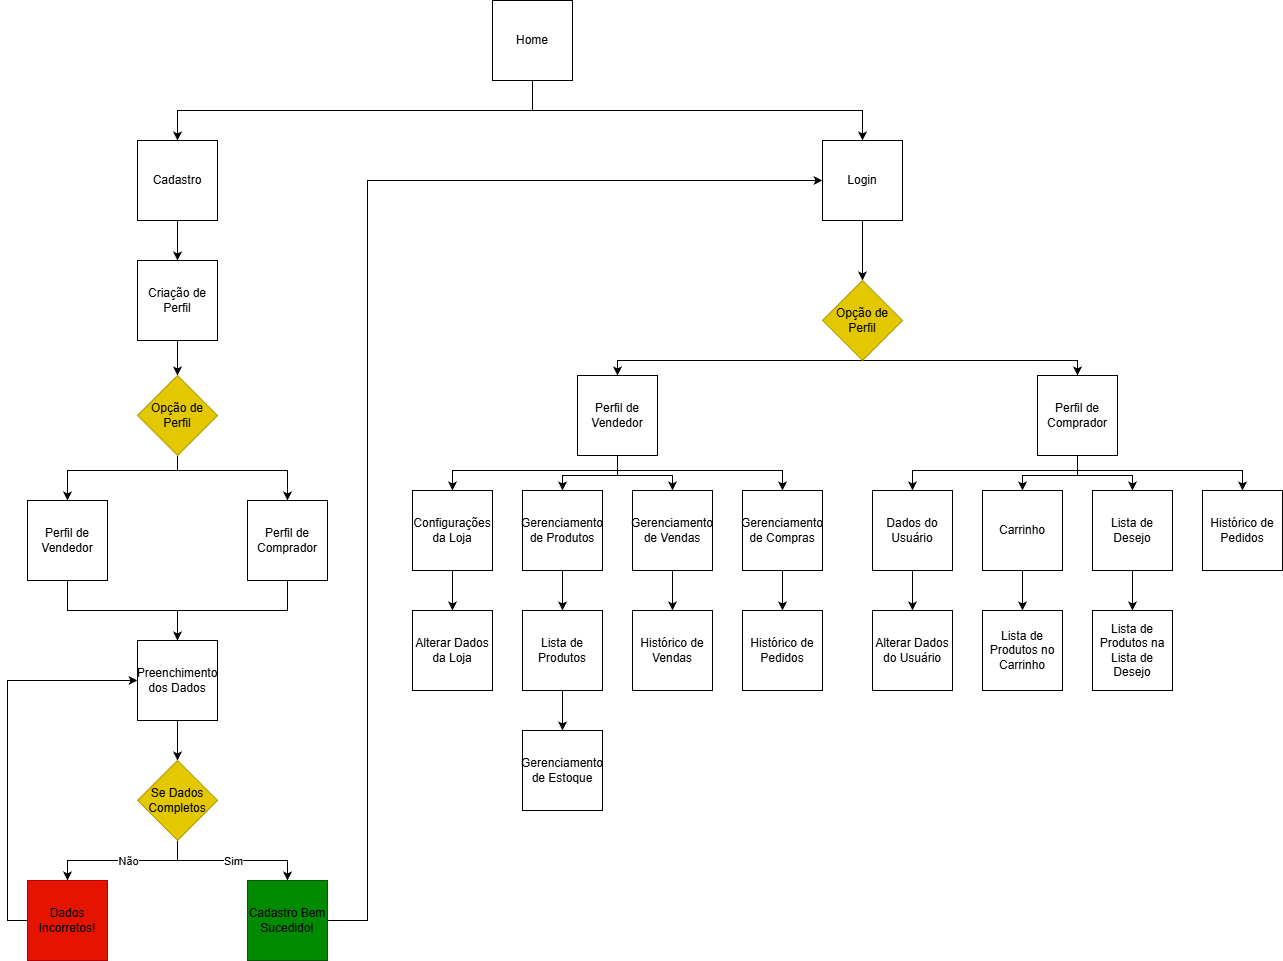

The diagram above was exported from draw.io. Its source (the exported page's mxGraphModel, read from the mxfile embedded in the PNG):
<mxGraphModel dx="1412" dy="815" grid="1" gridSize="10" guides="1" tooltips="1" connect="1" arrows="1" fold="1" page="1" pageScale="1" pageWidth="827" pageHeight="1169" math="0" shadow="0">
  <root>
    <mxCell id="0" />
    <mxCell id="1" parent="0" />
    <mxCell id="1AQhwxJv0DKV6KUlxaoP-8" style="edgeStyle=orthogonalEdgeStyle;rounded=0;orthogonalLoop=1;jettySize=auto;html=1;" edge="1" parent="1" source="l_p6n2sYaSqXcQv5Ca7N-1" target="1AQhwxJv0DKV6KUlxaoP-6">
      <mxGeometry relative="1" as="geometry" />
    </mxCell>
    <mxCell id="l_p6n2sYaSqXcQv5Ca7N-1" value="Cadastro" style="whiteSpace=wrap;html=1;aspect=fixed;" vertex="1" parent="1">
      <mxGeometry x="170" y="270" width="80" height="80" as="geometry" />
    </mxCell>
    <mxCell id="1AQhwxJv0DKV6KUlxaoP-4" style="edgeStyle=orthogonalEdgeStyle;rounded=0;orthogonalLoop=1;jettySize=auto;html=1;exitX=0.5;exitY=1;exitDx=0;exitDy=0;" edge="1" parent="1" source="1AQhwxJv0DKV6KUlxaoP-3" target="l_p6n2sYaSqXcQv5Ca7N-1">
      <mxGeometry relative="1" as="geometry" />
    </mxCell>
    <mxCell id="1AQhwxJv0DKV6KUlxaoP-36" style="edgeStyle=orthogonalEdgeStyle;rounded=0;orthogonalLoop=1;jettySize=auto;html=1;entryX=0.5;entryY=0;entryDx=0;entryDy=0;" edge="1" parent="1" source="1AQhwxJv0DKV6KUlxaoP-3" target="1AQhwxJv0DKV6KUlxaoP-30">
      <mxGeometry relative="1" as="geometry">
        <Array as="points">
          <mxPoint x="565" y="240" />
          <mxPoint x="895" y="240" />
        </Array>
      </mxGeometry>
    </mxCell>
    <mxCell id="1AQhwxJv0DKV6KUlxaoP-3" value="Home" style="whiteSpace=wrap;html=1;aspect=fixed;" vertex="1" parent="1">
      <mxGeometry x="525" y="130" width="80" height="80" as="geometry" />
    </mxCell>
    <mxCell id="1AQhwxJv0DKV6KUlxaoP-10" style="edgeStyle=orthogonalEdgeStyle;rounded=0;orthogonalLoop=1;jettySize=auto;html=1;entryX=0.5;entryY=0;entryDx=0;entryDy=0;" edge="1" parent="1" source="1AQhwxJv0DKV6KUlxaoP-6" target="1AQhwxJv0DKV6KUlxaoP-9">
      <mxGeometry relative="1" as="geometry" />
    </mxCell>
    <mxCell id="1AQhwxJv0DKV6KUlxaoP-6" value="Criação de Perfil" style="whiteSpace=wrap;html=1;aspect=fixed;" vertex="1" parent="1">
      <mxGeometry x="170" y="390" width="80" height="80" as="geometry" />
    </mxCell>
    <mxCell id="1AQhwxJv0DKV6KUlxaoP-12" style="edgeStyle=orthogonalEdgeStyle;rounded=0;orthogonalLoop=1;jettySize=auto;html=1;entryX=0.5;entryY=0;entryDx=0;entryDy=0;" edge="1" parent="1" source="1AQhwxJv0DKV6KUlxaoP-9" target="1AQhwxJv0DKV6KUlxaoP-11">
      <mxGeometry relative="1" as="geometry">
        <Array as="points">
          <mxPoint x="210" y="600" />
          <mxPoint x="100" y="600" />
        </Array>
      </mxGeometry>
    </mxCell>
    <mxCell id="1AQhwxJv0DKV6KUlxaoP-14" style="edgeStyle=orthogonalEdgeStyle;rounded=0;orthogonalLoop=1;jettySize=auto;html=1;entryX=0.5;entryY=0;entryDx=0;entryDy=0;" edge="1" parent="1" source="1AQhwxJv0DKV6KUlxaoP-9" target="1AQhwxJv0DKV6KUlxaoP-13">
      <mxGeometry relative="1" as="geometry">
        <Array as="points">
          <mxPoint x="210" y="600" />
          <mxPoint x="320" y="600" />
        </Array>
      </mxGeometry>
    </mxCell>
    <mxCell id="1AQhwxJv0DKV6KUlxaoP-9" value="Opção de Perfil" style="rhombus;whiteSpace=wrap;html=1;fillColor=#e3c800;fontColor=#000000;strokeColor=#B09500;" vertex="1" parent="1">
      <mxGeometry x="170" y="505" width="80" height="80" as="geometry" />
    </mxCell>
    <mxCell id="1AQhwxJv0DKV6KUlxaoP-21" style="edgeStyle=orthogonalEdgeStyle;rounded=0;orthogonalLoop=1;jettySize=auto;html=1;entryX=0.5;entryY=0;entryDx=0;entryDy=0;" edge="1" parent="1" source="1AQhwxJv0DKV6KUlxaoP-11" target="1AQhwxJv0DKV6KUlxaoP-17">
      <mxGeometry relative="1" as="geometry">
        <Array as="points">
          <mxPoint x="100" y="740" />
          <mxPoint x="210" y="740" />
        </Array>
      </mxGeometry>
    </mxCell>
    <mxCell id="1AQhwxJv0DKV6KUlxaoP-11" value="Perfil de Vendedor" style="whiteSpace=wrap;html=1;aspect=fixed;" vertex="1" parent="1">
      <mxGeometry x="60" y="630" width="80" height="80" as="geometry" />
    </mxCell>
    <mxCell id="1AQhwxJv0DKV6KUlxaoP-18" style="edgeStyle=orthogonalEdgeStyle;rounded=0;orthogonalLoop=1;jettySize=auto;html=1;entryX=0.5;entryY=0;entryDx=0;entryDy=0;exitX=0.5;exitY=1;exitDx=0;exitDy=0;" edge="1" parent="1" source="1AQhwxJv0DKV6KUlxaoP-13" target="1AQhwxJv0DKV6KUlxaoP-17">
      <mxGeometry relative="1" as="geometry" />
    </mxCell>
    <mxCell id="1AQhwxJv0DKV6KUlxaoP-13" value="Perfil de Comprador" style="whiteSpace=wrap;html=1;aspect=fixed;" vertex="1" parent="1">
      <mxGeometry x="280" y="630" width="80" height="80" as="geometry" />
    </mxCell>
    <mxCell id="1AQhwxJv0DKV6KUlxaoP-23" style="edgeStyle=orthogonalEdgeStyle;rounded=0;orthogonalLoop=1;jettySize=auto;html=1;entryX=0.5;entryY=0;entryDx=0;entryDy=0;" edge="1" parent="1" source="1AQhwxJv0DKV6KUlxaoP-17" target="1AQhwxJv0DKV6KUlxaoP-22">
      <mxGeometry relative="1" as="geometry" />
    </mxCell>
    <mxCell id="1AQhwxJv0DKV6KUlxaoP-17" value="Preenchimento dos Dados" style="whiteSpace=wrap;html=1;aspect=fixed;" vertex="1" parent="1">
      <mxGeometry x="170" y="770" width="80" height="80" as="geometry" />
    </mxCell>
    <mxCell id="1AQhwxJv0DKV6KUlxaoP-25" style="edgeStyle=orthogonalEdgeStyle;rounded=0;orthogonalLoop=1;jettySize=auto;html=1;exitX=0.5;exitY=1;exitDx=0;exitDy=0;" edge="1" parent="1" source="1AQhwxJv0DKV6KUlxaoP-22" target="1AQhwxJv0DKV6KUlxaoP-24">
      <mxGeometry relative="1" as="geometry" />
    </mxCell>
    <mxCell id="1AQhwxJv0DKV6KUlxaoP-26" value="Não" style="edgeLabel;html=1;align=center;verticalAlign=middle;resizable=0;points=[];" vertex="1" connectable="0" parent="1AQhwxJv0DKV6KUlxaoP-25">
      <mxGeometry x="-0.0711" y="-3" relative="1" as="geometry">
        <mxPoint y="3" as="offset" />
      </mxGeometry>
    </mxCell>
    <mxCell id="1AQhwxJv0DKV6KUlxaoP-28" style="edgeStyle=orthogonalEdgeStyle;rounded=0;orthogonalLoop=1;jettySize=auto;html=1;entryX=0.5;entryY=0;entryDx=0;entryDy=0;" edge="1" parent="1" source="1AQhwxJv0DKV6KUlxaoP-22" target="1AQhwxJv0DKV6KUlxaoP-27">
      <mxGeometry relative="1" as="geometry">
        <Array as="points">
          <mxPoint x="210" y="990" />
          <mxPoint x="320" y="990" />
        </Array>
      </mxGeometry>
    </mxCell>
    <mxCell id="1AQhwxJv0DKV6KUlxaoP-29" value="Sim" style="edgeLabel;html=1;align=center;verticalAlign=middle;resizable=0;points=[];" vertex="1" connectable="0" parent="1AQhwxJv0DKV6KUlxaoP-28">
      <mxGeometry x="-0.0905" y="-3" relative="1" as="geometry">
        <mxPoint x="7" y="-3" as="offset" />
      </mxGeometry>
    </mxCell>
    <mxCell id="1AQhwxJv0DKV6KUlxaoP-22" value="Se Dados Completos" style="rhombus;whiteSpace=wrap;html=1;fillColor=#e3c800;fontColor=#000000;strokeColor=#B09500;" vertex="1" parent="1">
      <mxGeometry x="170" y="890" width="80" height="80" as="geometry" />
    </mxCell>
    <mxCell id="1AQhwxJv0DKV6KUlxaoP-24" value="&lt;font style=&quot;color: rgb(0, 0, 0);&quot;&gt;Dados Incorretos!&lt;/font&gt;" style="whiteSpace=wrap;html=1;aspect=fixed;fillColor=#e51400;fontColor=#ffffff;strokeColor=#B20000;" vertex="1" parent="1">
      <mxGeometry x="60" y="1010" width="80" height="80" as="geometry" />
    </mxCell>
    <mxCell id="1AQhwxJv0DKV6KUlxaoP-32" style="edgeStyle=orthogonalEdgeStyle;rounded=0;orthogonalLoop=1;jettySize=auto;html=1;entryX=0;entryY=0.5;entryDx=0;entryDy=0;" edge="1" parent="1" source="1AQhwxJv0DKV6KUlxaoP-27" target="1AQhwxJv0DKV6KUlxaoP-30">
      <mxGeometry relative="1" as="geometry">
        <Array as="points">
          <mxPoint x="400" y="1050" />
          <mxPoint x="400" y="310" />
        </Array>
      </mxGeometry>
    </mxCell>
    <mxCell id="1AQhwxJv0DKV6KUlxaoP-27" value="&lt;font style=&quot;color: rgb(0, 0, 0);&quot;&gt;Cadastro Bem Sucedido!&lt;/font&gt;" style="whiteSpace=wrap;html=1;aspect=fixed;fillColor=#008a00;fontColor=#ffffff;strokeColor=#005700;" vertex="1" parent="1">
      <mxGeometry x="280" y="1010" width="80" height="80" as="geometry" />
    </mxCell>
    <mxCell id="1AQhwxJv0DKV6KUlxaoP-38" style="edgeStyle=orthogonalEdgeStyle;rounded=0;orthogonalLoop=1;jettySize=auto;html=1;entryX=0.5;entryY=0;entryDx=0;entryDy=0;" edge="1" parent="1" target="1AQhwxJv0DKV6KUlxaoP-37">
      <mxGeometry relative="1" as="geometry">
        <mxPoint x="895" y="350" as="sourcePoint" />
      </mxGeometry>
    </mxCell>
    <mxCell id="1AQhwxJv0DKV6KUlxaoP-30" value="Login" style="whiteSpace=wrap;html=1;aspect=fixed;" vertex="1" parent="1">
      <mxGeometry x="855" y="270" width="80" height="80" as="geometry" />
    </mxCell>
    <mxCell id="1AQhwxJv0DKV6KUlxaoP-34" style="edgeStyle=orthogonalEdgeStyle;rounded=0;orthogonalLoop=1;jettySize=auto;html=1;" edge="1" parent="1" source="1AQhwxJv0DKV6KUlxaoP-24" target="1AQhwxJv0DKV6KUlxaoP-17">
      <mxGeometry relative="1" as="geometry">
        <Array as="points">
          <mxPoint x="40" y="1050" />
          <mxPoint x="40" y="810" />
        </Array>
      </mxGeometry>
    </mxCell>
    <mxCell id="1AQhwxJv0DKV6KUlxaoP-40" style="edgeStyle=orthogonalEdgeStyle;rounded=0;orthogonalLoop=1;jettySize=auto;html=1;entryX=0.5;entryY=0;entryDx=0;entryDy=0;exitX=0.5;exitY=1;exitDx=0;exitDy=0;" edge="1" parent="1" source="1AQhwxJv0DKV6KUlxaoP-37" target="1AQhwxJv0DKV6KUlxaoP-39">
      <mxGeometry relative="1" as="geometry">
        <Array as="points">
          <mxPoint x="650" y="490" />
        </Array>
      </mxGeometry>
    </mxCell>
    <mxCell id="1AQhwxJv0DKV6KUlxaoP-42" style="edgeStyle=orthogonalEdgeStyle;rounded=0;orthogonalLoop=1;jettySize=auto;html=1;entryX=0.5;entryY=0;entryDx=0;entryDy=0;exitX=0.5;exitY=1;exitDx=0;exitDy=0;" edge="1" parent="1" source="1AQhwxJv0DKV6KUlxaoP-37" target="1AQhwxJv0DKV6KUlxaoP-41">
      <mxGeometry relative="1" as="geometry">
        <Array as="points">
          <mxPoint x="1110" y="490" />
        </Array>
      </mxGeometry>
    </mxCell>
    <mxCell id="1AQhwxJv0DKV6KUlxaoP-37" value="Opção de Perfil" style="rhombus;whiteSpace=wrap;html=1;fillColor=#e3c800;fontColor=#000000;strokeColor=#B09500;" vertex="1" parent="1">
      <mxGeometry x="855" y="410" width="80" height="80" as="geometry" />
    </mxCell>
    <mxCell id="1AQhwxJv0DKV6KUlxaoP-47" style="edgeStyle=orthogonalEdgeStyle;rounded=0;orthogonalLoop=1;jettySize=auto;html=1;entryX=0.5;entryY=0;entryDx=0;entryDy=0;" edge="1" parent="1" source="1AQhwxJv0DKV6KUlxaoP-39" target="1AQhwxJv0DKV6KUlxaoP-43">
      <mxGeometry relative="1" as="geometry">
        <Array as="points">
          <mxPoint x="650" y="600" />
          <mxPoint x="485" y="600" />
        </Array>
      </mxGeometry>
    </mxCell>
    <mxCell id="1AQhwxJv0DKV6KUlxaoP-48" style="edgeStyle=orthogonalEdgeStyle;rounded=0;orthogonalLoop=1;jettySize=auto;html=1;entryX=0.5;entryY=0;entryDx=0;entryDy=0;" edge="1" parent="1" source="1AQhwxJv0DKV6KUlxaoP-39" target="1AQhwxJv0DKV6KUlxaoP-44">
      <mxGeometry relative="1" as="geometry" />
    </mxCell>
    <mxCell id="1AQhwxJv0DKV6KUlxaoP-49" style="edgeStyle=orthogonalEdgeStyle;rounded=0;orthogonalLoop=1;jettySize=auto;html=1;" edge="1" parent="1" source="1AQhwxJv0DKV6KUlxaoP-39" target="1AQhwxJv0DKV6KUlxaoP-45">
      <mxGeometry relative="1" as="geometry" />
    </mxCell>
    <mxCell id="1AQhwxJv0DKV6KUlxaoP-50" style="edgeStyle=orthogonalEdgeStyle;rounded=0;orthogonalLoop=1;jettySize=auto;html=1;" edge="1" parent="1" source="1AQhwxJv0DKV6KUlxaoP-39" target="1AQhwxJv0DKV6KUlxaoP-46">
      <mxGeometry relative="1" as="geometry">
        <Array as="points">
          <mxPoint x="650" y="600" />
          <mxPoint x="815" y="600" />
        </Array>
      </mxGeometry>
    </mxCell>
    <mxCell id="1AQhwxJv0DKV6KUlxaoP-39" value="Perfil de Vendedor" style="whiteSpace=wrap;html=1;aspect=fixed;" vertex="1" parent="1">
      <mxGeometry x="610" y="505" width="80" height="80" as="geometry" />
    </mxCell>
    <mxCell id="1AQhwxJv0DKV6KUlxaoP-55" style="edgeStyle=orthogonalEdgeStyle;rounded=0;orthogonalLoop=1;jettySize=auto;html=1;" edge="1" parent="1" source="1AQhwxJv0DKV6KUlxaoP-41" target="1AQhwxJv0DKV6KUlxaoP-51">
      <mxGeometry relative="1" as="geometry">
        <Array as="points">
          <mxPoint x="1110" y="600" />
          <mxPoint x="945" y="600" />
        </Array>
      </mxGeometry>
    </mxCell>
    <mxCell id="1AQhwxJv0DKV6KUlxaoP-56" style="edgeStyle=orthogonalEdgeStyle;rounded=0;orthogonalLoop=1;jettySize=auto;html=1;entryX=0.5;entryY=0;entryDx=0;entryDy=0;" edge="1" parent="1" source="1AQhwxJv0DKV6KUlxaoP-41" target="1AQhwxJv0DKV6KUlxaoP-52">
      <mxGeometry relative="1" as="geometry" />
    </mxCell>
    <mxCell id="1AQhwxJv0DKV6KUlxaoP-57" style="edgeStyle=orthogonalEdgeStyle;rounded=0;orthogonalLoop=1;jettySize=auto;html=1;entryX=0.5;entryY=0;entryDx=0;entryDy=0;" edge="1" parent="1" source="1AQhwxJv0DKV6KUlxaoP-41" target="1AQhwxJv0DKV6KUlxaoP-53">
      <mxGeometry relative="1" as="geometry" />
    </mxCell>
    <mxCell id="1AQhwxJv0DKV6KUlxaoP-58" style="edgeStyle=orthogonalEdgeStyle;rounded=0;orthogonalLoop=1;jettySize=auto;html=1;" edge="1" parent="1" source="1AQhwxJv0DKV6KUlxaoP-41" target="1AQhwxJv0DKV6KUlxaoP-54">
      <mxGeometry relative="1" as="geometry">
        <Array as="points">
          <mxPoint x="1110" y="600" />
          <mxPoint x="1275" y="600" />
        </Array>
      </mxGeometry>
    </mxCell>
    <mxCell id="1AQhwxJv0DKV6KUlxaoP-41" value="Perfil de Comprador" style="whiteSpace=wrap;html=1;aspect=fixed;" vertex="1" parent="1">
      <mxGeometry x="1070" y="505" width="80" height="80" as="geometry" />
    </mxCell>
    <mxCell id="1AQhwxJv0DKV6KUlxaoP-65" style="edgeStyle=orthogonalEdgeStyle;rounded=0;orthogonalLoop=1;jettySize=auto;html=1;entryX=0.5;entryY=0;entryDx=0;entryDy=0;" edge="1" parent="1" source="1AQhwxJv0DKV6KUlxaoP-43" target="1AQhwxJv0DKV6KUlxaoP-64">
      <mxGeometry relative="1" as="geometry" />
    </mxCell>
    <mxCell id="1AQhwxJv0DKV6KUlxaoP-43" value="Configurações da Loja" style="whiteSpace=wrap;html=1;aspect=fixed;" vertex="1" parent="1">
      <mxGeometry x="445" y="620" width="80" height="80" as="geometry" />
    </mxCell>
    <mxCell id="1AQhwxJv0DKV6KUlxaoP-67" style="edgeStyle=orthogonalEdgeStyle;rounded=0;orthogonalLoop=1;jettySize=auto;html=1;" edge="1" parent="1" source="1AQhwxJv0DKV6KUlxaoP-44" target="1AQhwxJv0DKV6KUlxaoP-66">
      <mxGeometry relative="1" as="geometry" />
    </mxCell>
    <mxCell id="1AQhwxJv0DKV6KUlxaoP-44" value="Gerenciamento de Produtos" style="whiteSpace=wrap;html=1;aspect=fixed;" vertex="1" parent="1">
      <mxGeometry x="555" y="620" width="80" height="80" as="geometry" />
    </mxCell>
    <mxCell id="1AQhwxJv0DKV6KUlxaoP-71" style="edgeStyle=orthogonalEdgeStyle;rounded=0;orthogonalLoop=1;jettySize=auto;html=1;" edge="1" parent="1" source="1AQhwxJv0DKV6KUlxaoP-45" target="1AQhwxJv0DKV6KUlxaoP-70">
      <mxGeometry relative="1" as="geometry" />
    </mxCell>
    <mxCell id="1AQhwxJv0DKV6KUlxaoP-45" value="Gerenciamento de Vendas" style="whiteSpace=wrap;html=1;aspect=fixed;" vertex="1" parent="1">
      <mxGeometry x="665" y="620" width="80" height="80" as="geometry" />
    </mxCell>
    <mxCell id="1AQhwxJv0DKV6KUlxaoP-73" style="edgeStyle=orthogonalEdgeStyle;rounded=0;orthogonalLoop=1;jettySize=auto;html=1;entryX=0.5;entryY=0;entryDx=0;entryDy=0;" edge="1" parent="1" source="1AQhwxJv0DKV6KUlxaoP-46" target="1AQhwxJv0DKV6KUlxaoP-72">
      <mxGeometry relative="1" as="geometry" />
    </mxCell>
    <mxCell id="1AQhwxJv0DKV6KUlxaoP-46" value="Gerenciamento de Compras" style="whiteSpace=wrap;html=1;aspect=fixed;" vertex="1" parent="1">
      <mxGeometry x="775" y="620" width="80" height="80" as="geometry" />
    </mxCell>
    <mxCell id="1AQhwxJv0DKV6KUlxaoP-75" style="edgeStyle=orthogonalEdgeStyle;rounded=0;orthogonalLoop=1;jettySize=auto;html=1;entryX=0.5;entryY=0;entryDx=0;entryDy=0;" edge="1" parent="1" source="1AQhwxJv0DKV6KUlxaoP-51" target="1AQhwxJv0DKV6KUlxaoP-74">
      <mxGeometry relative="1" as="geometry" />
    </mxCell>
    <mxCell id="1AQhwxJv0DKV6KUlxaoP-51" value="Dados do Usuário" style="whiteSpace=wrap;html=1;aspect=fixed;" vertex="1" parent="1">
      <mxGeometry x="905" y="620" width="80" height="80" as="geometry" />
    </mxCell>
    <mxCell id="1AQhwxJv0DKV6KUlxaoP-61" style="edgeStyle=orthogonalEdgeStyle;rounded=0;orthogonalLoop=1;jettySize=auto;html=1;entryX=0.5;entryY=0;entryDx=0;entryDy=0;" edge="1" parent="1" source="1AQhwxJv0DKV6KUlxaoP-52" target="1AQhwxJv0DKV6KUlxaoP-59">
      <mxGeometry relative="1" as="geometry" />
    </mxCell>
    <mxCell id="1AQhwxJv0DKV6KUlxaoP-52" value="Carrinho" style="whiteSpace=wrap;html=1;aspect=fixed;" vertex="1" parent="1">
      <mxGeometry x="1015" y="620" width="80" height="80" as="geometry" />
    </mxCell>
    <mxCell id="1AQhwxJv0DKV6KUlxaoP-63" style="edgeStyle=orthogonalEdgeStyle;rounded=0;orthogonalLoop=1;jettySize=auto;html=1;entryX=0.5;entryY=0;entryDx=0;entryDy=0;" edge="1" parent="1" source="1AQhwxJv0DKV6KUlxaoP-53" target="1AQhwxJv0DKV6KUlxaoP-62">
      <mxGeometry relative="1" as="geometry" />
    </mxCell>
    <mxCell id="1AQhwxJv0DKV6KUlxaoP-53" value="Lista de Desejo" style="whiteSpace=wrap;html=1;aspect=fixed;" vertex="1" parent="1">
      <mxGeometry x="1125" y="620" width="80" height="80" as="geometry" />
    </mxCell>
    <mxCell id="1AQhwxJv0DKV6KUlxaoP-54" value="Histórico de Pedidos" style="whiteSpace=wrap;html=1;aspect=fixed;" vertex="1" parent="1">
      <mxGeometry x="1235" y="620" width="80" height="80" as="geometry" />
    </mxCell>
    <mxCell id="1AQhwxJv0DKV6KUlxaoP-59" value="Lista de Produtos no Carrinho" style="whiteSpace=wrap;html=1;aspect=fixed;" vertex="1" parent="1">
      <mxGeometry x="1015" y="740" width="80" height="80" as="geometry" />
    </mxCell>
    <mxCell id="1AQhwxJv0DKV6KUlxaoP-62" value="Lista de Produtos na Lista de Desejo" style="whiteSpace=wrap;html=1;aspect=fixed;" vertex="1" parent="1">
      <mxGeometry x="1125" y="740" width="80" height="80" as="geometry" />
    </mxCell>
    <mxCell id="1AQhwxJv0DKV6KUlxaoP-64" value="Alterar Dados da Loja" style="whiteSpace=wrap;html=1;aspect=fixed;" vertex="1" parent="1">
      <mxGeometry x="445" y="740" width="80" height="80" as="geometry" />
    </mxCell>
    <mxCell id="1AQhwxJv0DKV6KUlxaoP-69" style="edgeStyle=orthogonalEdgeStyle;rounded=0;orthogonalLoop=1;jettySize=auto;html=1;entryX=0.5;entryY=0;entryDx=0;entryDy=0;" edge="1" parent="1" source="1AQhwxJv0DKV6KUlxaoP-66" target="1AQhwxJv0DKV6KUlxaoP-68">
      <mxGeometry relative="1" as="geometry" />
    </mxCell>
    <mxCell id="1AQhwxJv0DKV6KUlxaoP-66" value="Lista de Produtos" style="whiteSpace=wrap;html=1;aspect=fixed;" vertex="1" parent="1">
      <mxGeometry x="555" y="740" width="80" height="80" as="geometry" />
    </mxCell>
    <mxCell id="1AQhwxJv0DKV6KUlxaoP-68" value="Gerenciamento de Estoque" style="whiteSpace=wrap;html=1;aspect=fixed;" vertex="1" parent="1">
      <mxGeometry x="555" y="860" width="80" height="80" as="geometry" />
    </mxCell>
    <mxCell id="1AQhwxJv0DKV6KUlxaoP-70" value="Histórico de Vendas" style="whiteSpace=wrap;html=1;aspect=fixed;" vertex="1" parent="1">
      <mxGeometry x="665" y="740" width="80" height="80" as="geometry" />
    </mxCell>
    <mxCell id="1AQhwxJv0DKV6KUlxaoP-72" value="Histórico de Pedidos" style="whiteSpace=wrap;html=1;aspect=fixed;" vertex="1" parent="1">
      <mxGeometry x="775" y="740" width="80" height="80" as="geometry" />
    </mxCell>
    <mxCell id="1AQhwxJv0DKV6KUlxaoP-74" value="Alterar Dados do Usuário" style="whiteSpace=wrap;html=1;aspect=fixed;" vertex="1" parent="1">
      <mxGeometry x="905" y="740" width="80" height="80" as="geometry" />
    </mxCell>
  </root>
</mxGraphModel>